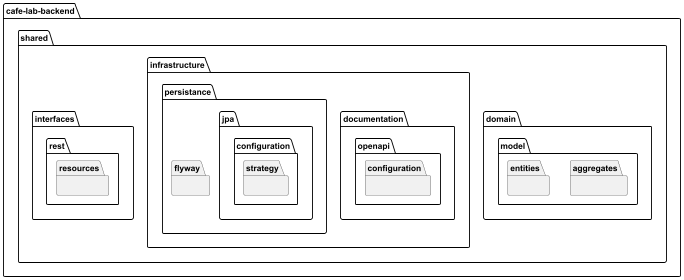

The diagram above was rendered by PlantUML. Its source (embedded in the PNG):
@startuml
package cafe-lab-backend as cafe_lab_backend  {


    package shared {
        package domain {
            package model{
                package aggregates{}
                package entities{}
            }
        }
        package infrastructure {
            package documentation{
                package openapi{
                    package configuration{}
                }
            }
            package persistance{
                package flyway{}
                package jpa{
                    package configuration {
                        package strategy{}
                    }
                }
            }
        }
        package interfaces {
            package rest{
                package resources{}
            }
        }
    }
}


@enduml